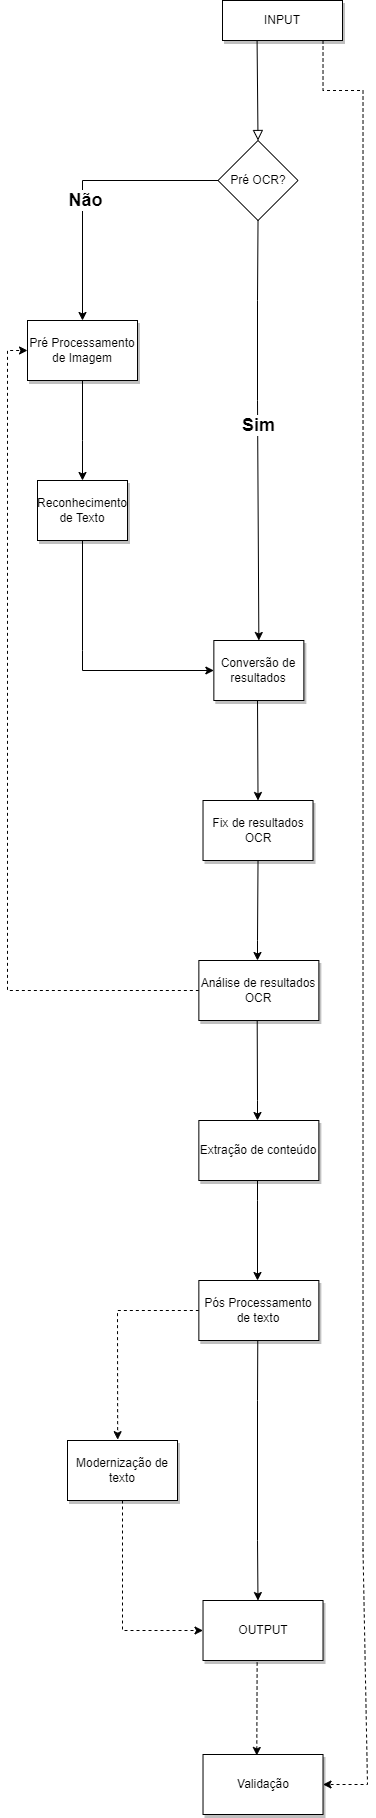

The diagram above was exported from draw.io. Its source (the exported page's mxGraphModel, read from the mxfile embedded in the PNG):
<mxGraphModel dx="1500" dy="990" grid="0" gridSize="10" guides="1" tooltips="1" connect="1" arrows="1" fold="1" page="0" pageScale="1" pageWidth="827" pageHeight="1169" background="#ffffff" math="0" shadow="0">
  <root>
    <mxCell id="WIyWlLk6GJQsqaUBKTNV-0" />
    <mxCell id="WIyWlLk6GJQsqaUBKTNV-1" parent="WIyWlLk6GJQsqaUBKTNV-0" />
    <mxCell id="WIyWlLk6GJQsqaUBKTNV-2" value="" style="rounded=0;html=1;jettySize=auto;orthogonalLoop=1;fontSize=11;endArrow=block;endFill=0;endSize=8;strokeWidth=1;shadow=0;labelBackgroundColor=none;edgeStyle=orthogonalEdgeStyle;exitX=0.288;exitY=0.96;exitDx=0;exitDy=0;noEdgeStyle=1;orthogonal=1;entryX=0.5;entryY=0;entryDx=0;entryDy=0;exitPerimeter=0;" parent="WIyWlLk6GJQsqaUBKTNV-1" source="WIyWlLk6GJQsqaUBKTNV-3" target="s4BdupJoC0_CT1MNcl7A-2" edge="1">
      <mxGeometry relative="1" as="geometry">
        <mxPoint x="140" y="209.97" as="sourcePoint" />
        <mxPoint x="270" y="210" as="targetPoint" />
        <Array as="points" />
      </mxGeometry>
    </mxCell>
    <mxCell id="s4BdupJoC0_CT1MNcl7A-29" style="edgeStyle=orthogonalEdgeStyle;rounded=0;orthogonalLoop=1;jettySize=auto;html=1;entryX=1;entryY=0.5;entryDx=0;entryDy=0;dashed=1;noEdgeStyle=1;orthogonal=1;" parent="WIyWlLk6GJQsqaUBKTNV-1" target="s4BdupJoC0_CT1MNcl7A-23" edge="1">
      <mxGeometry relative="1" as="geometry">
        <mxPoint x="145.52" y="40.00000000000006" as="sourcePoint" />
        <mxPoint x="161.03666666666666" y="1784" as="targetPoint" />
        <Array as="points">
          <mxPoint x="145.52" y="90" />
          <mxPoint x="185.52" y="90" />
          <mxPoint x="185.52" y="270" />
          <mxPoint x="185.52" y="270" />
          <mxPoint x="185.52" y="430" />
          <mxPoint x="185.52" y="430" />
          <mxPoint x="185.52" y="590" />
          <mxPoint x="185.52" y="590" />
          <mxPoint x="185.52" y="750" />
          <mxPoint x="185.52" y="750" />
          <mxPoint x="185.52" y="910" />
          <mxPoint x="185.52" y="910" />
          <mxPoint x="185.52" y="1070" />
          <mxPoint x="185.52" y="1070" />
          <mxPoint x="185.52" y="1230" />
          <mxPoint x="185.52" y="1230" />
          <mxPoint x="185.52" y="1390" />
          <mxPoint x="185.52" y="1390" />
          <mxPoint x="185.52" y="1550" />
          <mxPoint x="185.52" y="1550" />
          <mxPoint x="190" y="1784" />
          <mxPoint x="185.52" y="1784" />
        </Array>
      </mxGeometry>
    </mxCell>
    <mxCell id="WIyWlLk6GJQsqaUBKTNV-3" value="INPUT" style="rounded=0;whiteSpace=wrap;html=1;fontSize=12;glass=0;strokeWidth=1;shadow=1;" parent="WIyWlLk6GJQsqaUBKTNV-1" vertex="1">
      <mxGeometry x="45" width="120" height="40" as="geometry" />
    </mxCell>
    <mxCell id="s4BdupJoC0_CT1MNcl7A-10" value="" style="edgeStyle=orthogonalEdgeStyle;rounded=0;orthogonalLoop=1;jettySize=auto;html=1;noEdgeStyle=1;orthogonal=1;entryX=0.5;entryY=0;entryDx=0;entryDy=0;" parent="WIyWlLk6GJQsqaUBKTNV-1" source="s4BdupJoC0_CT1MNcl7A-0" target="s4BdupJoC0_CT1MNcl7A-7" edge="1">
      <mxGeometry relative="1" as="geometry">
        <Array as="points">
          <mxPoint x="-95" y="440" />
        </Array>
      </mxGeometry>
    </mxCell>
    <mxCell id="s4BdupJoC0_CT1MNcl7A-0" value="Pré Processamento&lt;br&gt;de Imagem" style="rounded=0;whiteSpace=wrap;html=1;shadow=1;" parent="WIyWlLk6GJQsqaUBKTNV-1" vertex="1">
      <mxGeometry x="-150" y="320" width="110" height="60" as="geometry" />
    </mxCell>
    <mxCell id="s4BdupJoC0_CT1MNcl7A-3" style="edgeStyle=orthogonalEdgeStyle;rounded=0;orthogonalLoop=1;jettySize=auto;html=1;entryX=0.5;entryY=0;entryDx=0;entryDy=0;noEdgeStyle=1;orthogonal=1;exitX=0;exitY=0.5;exitDx=0;exitDy=0;" parent="WIyWlLk6GJQsqaUBKTNV-1" source="s4BdupJoC0_CT1MNcl7A-2" target="s4BdupJoC0_CT1MNcl7A-0" edge="1">
      <mxGeometry relative="1" as="geometry">
        <Array as="points">
          <mxPoint x="-95" y="180" />
        </Array>
      </mxGeometry>
    </mxCell>
    <mxCell id="s4BdupJoC0_CT1MNcl7A-4" value="Não" style="edgeLabel;html=1;align=center;verticalAlign=middle;resizable=0;points=[];fontSize=18;fontStyle=1" parent="s4BdupJoC0_CT1MNcl7A-3" vertex="1" connectable="0">
      <mxGeometry x="0.128" y="2" relative="1" as="geometry">
        <mxPoint as="offset" />
      </mxGeometry>
    </mxCell>
    <mxCell id="s4BdupJoC0_CT1MNcl7A-12" style="edgeStyle=orthogonalEdgeStyle;rounded=0;orthogonalLoop=1;jettySize=auto;html=1;noEdgeStyle=1;orthogonal=1;entryX=0.5;entryY=0;entryDx=0;entryDy=0;exitX=0.485;exitY=1;exitDx=0;exitDy=0;exitPerimeter=0;" parent="WIyWlLk6GJQsqaUBKTNV-1" source="s4BdupJoC0_CT1MNcl7A-15" target="s4BdupJoC0_CT1MNcl7A-9" edge="1">
      <mxGeometry relative="1" as="geometry">
        <Array as="points" />
      </mxGeometry>
    </mxCell>
    <mxCell id="s4BdupJoC0_CT1MNcl7A-2" value="Pré OCR?" style="rhombus;whiteSpace=wrap;html=1;" parent="WIyWlLk6GJQsqaUBKTNV-1" vertex="1">
      <mxGeometry x="40.52" y="140" width="80" height="80" as="geometry" />
    </mxCell>
    <mxCell id="s4BdupJoC0_CT1MNcl7A-21" value="" style="edgeStyle=orthogonalEdgeStyle;rounded=0;orthogonalLoop=1;jettySize=auto;html=1;noEdgeStyle=1;orthogonal=1;exitX=0.486;exitY=0.985;exitDx=0;exitDy=0;exitPerimeter=0;" parent="WIyWlLk6GJQsqaUBKTNV-1" source="s4BdupJoC0_CT1MNcl7A-6" target="s4BdupJoC0_CT1MNcl7A-19" edge="1">
      <mxGeometry relative="1" as="geometry">
        <Array as="points">
          <mxPoint x="80" y="1100" />
        </Array>
      </mxGeometry>
    </mxCell>
    <mxCell id="impedkakisRLoyYKg81U-0" style="edgeStyle=orthogonalEdgeStyle;rounded=0;orthogonalLoop=1;jettySize=auto;html=1;entryX=0;entryY=0.5;entryDx=0;entryDy=0;dashed=1;" edge="1" parent="WIyWlLk6GJQsqaUBKTNV-1" source="s4BdupJoC0_CT1MNcl7A-6" target="s4BdupJoC0_CT1MNcl7A-0">
      <mxGeometry relative="1" as="geometry" />
    </mxCell>
    <mxCell id="s4BdupJoC0_CT1MNcl7A-6" value="Análise de resultados&lt;br&gt;OCR" style="rounded=0;whiteSpace=wrap;html=1;shadow=1;" parent="WIyWlLk6GJQsqaUBKTNV-1" vertex="1">
      <mxGeometry x="21.355046296296297" y="960" width="120" height="60" as="geometry" />
    </mxCell>
    <mxCell id="s4BdupJoC0_CT1MNcl7A-11" style="edgeStyle=orthogonalEdgeStyle;rounded=0;orthogonalLoop=1;jettySize=auto;html=1;entryX=0;entryY=0.5;entryDx=0;entryDy=0;exitX=0.5;exitY=1;exitDx=0;exitDy=0;noEdgeStyle=1;orthogonal=1;" parent="WIyWlLk6GJQsqaUBKTNV-1" source="s4BdupJoC0_CT1MNcl7A-7" target="s4BdupJoC0_CT1MNcl7A-15" edge="1">
      <mxGeometry relative="1" as="geometry">
        <Array as="points">
          <mxPoint x="-95" y="650" />
          <mxPoint x="-95" y="670" />
        </Array>
      </mxGeometry>
    </mxCell>
    <mxCell id="s4BdupJoC0_CT1MNcl7A-7" value="Reconhecimento de Texto" style="rounded=0;whiteSpace=wrap;html=1;shadow=1;" parent="WIyWlLk6GJQsqaUBKTNV-1" vertex="1">
      <mxGeometry x="-140" y="480" width="90" height="60" as="geometry" />
    </mxCell>
    <mxCell id="s4BdupJoC0_CT1MNcl7A-14" value="" style="edgeStyle=orthogonalEdgeStyle;rounded=0;orthogonalLoop=1;jettySize=auto;html=1;noEdgeStyle=1;orthogonal=1;exitX=0.5;exitY=1;exitDx=0;exitDy=0;" parent="WIyWlLk6GJQsqaUBKTNV-1" source="s4BdupJoC0_CT1MNcl7A-9" edge="1">
      <mxGeometry relative="1" as="geometry">
        <mxPoint x="80" y="960" as="targetPoint" />
        <Array as="points">
          <mxPoint x="80" y="940" />
        </Array>
      </mxGeometry>
    </mxCell>
    <mxCell id="s4BdupJoC0_CT1MNcl7A-9" value="Fix de resultados OCR" style="rounded=0;whiteSpace=wrap;html=1;shadow=1;" parent="WIyWlLk6GJQsqaUBKTNV-1" vertex="1">
      <mxGeometry x="25.518333333333317" y="800" width="110" height="60" as="geometry" />
    </mxCell>
    <mxCell id="s4BdupJoC0_CT1MNcl7A-16" value="" style="edgeStyle=orthogonalEdgeStyle;rounded=0;orthogonalLoop=1;jettySize=auto;html=1;noEdgeStyle=1;orthogonal=1;exitX=0.5;exitY=1;exitDx=0;exitDy=0;entryX=0.5;entryY=0;entryDx=0;entryDy=0;" parent="WIyWlLk6GJQsqaUBKTNV-1" source="s4BdupJoC0_CT1MNcl7A-2" target="s4BdupJoC0_CT1MNcl7A-15" edge="1">
      <mxGeometry relative="1" as="geometry">
        <mxPoint x="280" y="300" as="sourcePoint" />
        <mxPoint x="780" y="300" as="targetPoint" />
        <Array as="points">
          <mxPoint x="80" y="300" />
          <mxPoint x="80" y="400" />
        </Array>
      </mxGeometry>
    </mxCell>
    <mxCell id="s4BdupJoC0_CT1MNcl7A-17" value="Sim" style="edgeLabel;html=1;align=center;verticalAlign=middle;resizable=0;points=[];fontStyle=1;fontSize=18;" parent="s4BdupJoC0_CT1MNcl7A-16" vertex="1" connectable="0">
      <mxGeometry x="-0.0228" relative="1" as="geometry">
        <mxPoint as="offset" />
      </mxGeometry>
    </mxCell>
    <mxCell id="s4BdupJoC0_CT1MNcl7A-15" value="Conversão de resultados" style="rounded=0;whiteSpace=wrap;html=1;shadow=1;" parent="WIyWlLk6GJQsqaUBKTNV-1" vertex="1">
      <mxGeometry x="36.35416666666666" y="640" width="90" height="60" as="geometry" />
    </mxCell>
    <mxCell id="s4BdupJoC0_CT1MNcl7A-24" style="edgeStyle=orthogonalEdgeStyle;rounded=0;orthogonalLoop=1;jettySize=auto;html=1;entryX=0.456;entryY=-0.014;entryDx=0;entryDy=0;exitX=0;exitY=0.5;exitDx=0;exitDy=0;dashed=1;noEdgeStyle=1;orthogonal=1;entryPerimeter=0;" parent="WIyWlLk6GJQsqaUBKTNV-1" source="s4BdupJoC0_CT1MNcl7A-30" target="s4BdupJoC0_CT1MNcl7A-22" edge="1">
      <mxGeometry relative="1" as="geometry">
        <Array as="points">
          <mxPoint x="-60" y="1310" />
        </Array>
      </mxGeometry>
    </mxCell>
    <mxCell id="s4BdupJoC0_CT1MNcl7A-26" style="edgeStyle=orthogonalEdgeStyle;rounded=0;orthogonalLoop=1;jettySize=auto;html=1;entryX=0.458;entryY=0.001;entryDx=0;entryDy=0;noEdgeStyle=1;orthogonal=1;entryPerimeter=0;exitX=0.491;exitY=1.006;exitDx=0;exitDy=0;exitPerimeter=0;" parent="WIyWlLk6GJQsqaUBKTNV-1" source="s4BdupJoC0_CT1MNcl7A-30" target="s4BdupJoC0_CT1MNcl7A-20" edge="1">
      <mxGeometry relative="1" as="geometry">
        <Array as="points">
          <mxPoint x="80" y="1400" />
          <mxPoint x="80" y="1540" />
        </Array>
      </mxGeometry>
    </mxCell>
    <mxCell id="s4BdupJoC0_CT1MNcl7A-19" value="Extração de conteúdo" style="rounded=0;whiteSpace=wrap;html=1;shadow=1;" parent="WIyWlLk6GJQsqaUBKTNV-1" vertex="1">
      <mxGeometry x="21.349537037037038" y="1120" width="120" height="60" as="geometry" />
    </mxCell>
    <mxCell id="s4BdupJoC0_CT1MNcl7A-28" style="edgeStyle=orthogonalEdgeStyle;rounded=0;orthogonalLoop=1;jettySize=auto;html=1;noEdgeStyle=1;orthogonal=1;exitX=0.451;exitY=1.033;exitDx=0;exitDy=0;exitPerimeter=0;entryX=0.448;entryY=0.016;entryDx=0;entryDy=0;entryPerimeter=0;dashed=1;" parent="WIyWlLk6GJQsqaUBKTNV-1" source="s4BdupJoC0_CT1MNcl7A-20" target="s4BdupJoC0_CT1MNcl7A-23" edge="1">
      <mxGeometry relative="1" as="geometry">
        <Array as="points" />
      </mxGeometry>
    </mxCell>
    <mxCell id="s4BdupJoC0_CT1MNcl7A-20" value="OUTPUT" style="rounded=0;whiteSpace=wrap;html=1;shadow=1;" parent="WIyWlLk6GJQsqaUBKTNV-1" vertex="1">
      <mxGeometry x="25.515555555555558" y="1600" width="120" height="60" as="geometry" />
    </mxCell>
    <mxCell id="s4BdupJoC0_CT1MNcl7A-25" style="edgeStyle=orthogonalEdgeStyle;rounded=0;orthogonalLoop=1;jettySize=auto;html=1;dashed=1;noEdgeStyle=1;orthogonal=1;exitX=0.5;exitY=1;exitDx=0;exitDy=0;entryX=0;entryY=0.5;entryDx=0;entryDy=0;" parent="WIyWlLk6GJQsqaUBKTNV-1" source="s4BdupJoC0_CT1MNcl7A-22" target="s4BdupJoC0_CT1MNcl7A-20" edge="1">
      <mxGeometry relative="1" as="geometry">
        <Array as="points">
          <mxPoint x="-55" y="1630" />
          <mxPoint x="-20" y="1630" />
        </Array>
      </mxGeometry>
    </mxCell>
    <mxCell id="s4BdupJoC0_CT1MNcl7A-22" value="Modernização de texto" style="rounded=0;whiteSpace=wrap;html=1;shadow=1;" parent="WIyWlLk6GJQsqaUBKTNV-1" vertex="1">
      <mxGeometry x="-110" y="1440" width="110" height="60" as="geometry" />
    </mxCell>
    <mxCell id="s4BdupJoC0_CT1MNcl7A-23" value="Validação" style="rounded=0;whiteSpace=wrap;html=1;shadow=1;" parent="WIyWlLk6GJQsqaUBKTNV-1" vertex="1">
      <mxGeometry x="25.516666666666687" y="1754" width="120" height="60" as="geometry" />
    </mxCell>
    <mxCell id="s4BdupJoC0_CT1MNcl7A-31" value="" style="edgeStyle=orthogonalEdgeStyle;rounded=0;orthogonalLoop=1;jettySize=auto;html=1;noEdgeStyle=1;orthogonal=1;" parent="WIyWlLk6GJQsqaUBKTNV-1" target="s4BdupJoC0_CT1MNcl7A-30" edge="1">
      <mxGeometry relative="1" as="geometry">
        <mxPoint x="80" y="1180" as="sourcePoint" />
        <mxPoint x="1290" y="300" as="targetPoint" />
        <Array as="points">
          <mxPoint x="80" y="1200" />
        </Array>
      </mxGeometry>
    </mxCell>
    <mxCell id="s4BdupJoC0_CT1MNcl7A-30" value="Pós Processamento&lt;br&gt;de texto" style="rounded=0;whiteSpace=wrap;html=1;shadow=1;" parent="WIyWlLk6GJQsqaUBKTNV-1" vertex="1">
      <mxGeometry x="21.34796296296296" y="1280" width="120" height="60" as="geometry" />
    </mxCell>
  </root>
</mxGraphModel>